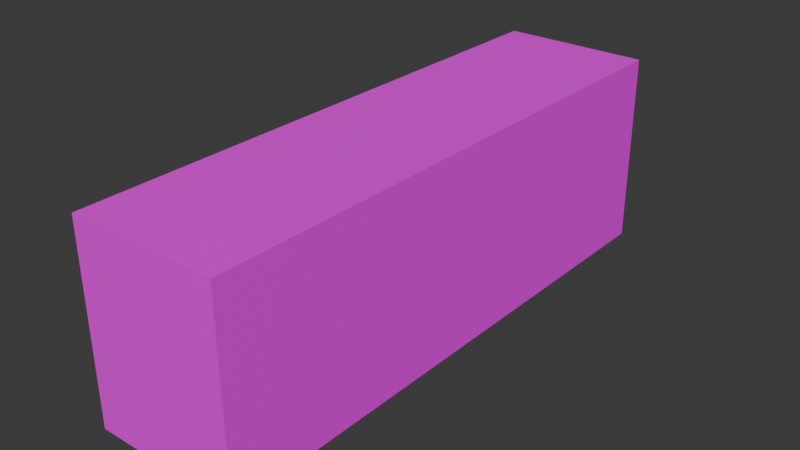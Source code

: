 # Source: Book_Block_3.blend  (saved by Blender 4.0.36; exported with 4.5.12 LTS)
import bpy
from mathutils import Matrix  # noqa: F401  (used for matrix-valued properties, if any)

bpy.ops.wm.read_factory_settings(use_empty=True)
scene = bpy.context.scene
scene.name = 'Scene'

# ---- collections
col_collection = bpy.data.collections.new('Collection'); scene.collection.children.link(col_collection)

# ---- images (referenced by path relative to the original .blend; pixels are not part of the script)
import os
ASSET_DIR = os.environ.get("B2B_ASSET_DIR", "")  # directory of the original .blend (textures are referenced by path, not embedded)
HERE = os.path.dirname(os.path.abspath(__file__))  # packed textures are extracted next to this script under _unpacked/

def load_image(name, relpath, width, height, colorspace="sRGB"):
    """Load a texture the original file referenced (path relative to the .blend, or extracted next to this script)."""
    p = next((c for c in (os.path.join(HERE, relpath), os.path.join(ASSET_DIR, relpath)) if relpath and os.path.exists(c)), "")
    if p:
        img = bpy.data.images.load(p, check_existing=True)
        img.name = name
    else:  # same state as the original file: an image datablock whose file is absent (Cycles renders it pink)
        img = bpy.data.images.new(name, width, height)
        img.source = "FILE"
        img.filepath = "//" + (relpath or name)
    img.colorspace_settings.name = colorspace
    return img
img_books2_png = load_image('Books2.png', 'Books2.png', 1024, 1024, 'sRGB')

# ---- materials (node trees are filled in below, after node groups)
mat_material_057 = bpy.data.materials.new('Material.057')
mat_material_057.use_transparent_shadow = False

# ---- material node trees
mat_material_057.use_nodes = True; mat_material_057.node_tree.nodes.clear()
_N = mat_material_057.node_tree.nodes; _L = mat_material_057.node_tree.links
n0 = _N.new('ShaderNodeBsdfPrincipled'); n0.name = 'Principled BSDF'; n0.location = (10, 300)
n0.inputs[3].default_value = 1.45
n1 = _N.new('ShaderNodeOutputMaterial'); n1.name = 'Material Output'; n1.location = (300, 300)
n2 = _N.new('ShaderNodeTexImage'); n2.name = 'Image Texture'; n2.location = (-280, 275)
n2.image = img_books2_png
_L.new(n0.outputs[0], n1.inputs[0])
_L.new(n2.outputs[0], n0.inputs[0])
n1.is_active_output = True

# ---- world
world_world = bpy.data.worlds.new('World'); scene.world = world_world
world_world.use_nodes = True; world_world.node_tree.nodes.clear()
_N = world_world.node_tree.nodes; _L = world_world.node_tree.links
n0 = _N.new('ShaderNodeOutputWorld'); n0.name = 'World Output'; n0.location = (300, 300)
n1 = _N.new('ShaderNodeBackground'); n1.name = 'Background'; n1.location = (10, 300)
n1.inputs[0].default_value = (0.05088, 0.05088, 0.05088, 1.0)
_L.new(n1.outputs[0], n0.inputs[0])
n0.is_active_output = True
world_world.color = (0.05088, 0.05088, 0.05088)
world_world.use_sun_shadow = False
world_world.sun_shadow_jitter_overblur = 0.0

# ---- meshes
me_cube_227 = bpy.data.meshes.new('Cube.227')
me_cube_227.from_pydata([(-0.2018, 0.2592, 0.7579), (-0.2018, 0.2645, -0.7561), (-0.2018, -0.2645, 0.7561), (-0.2018, -0.2592, -0.7579), (0.2018, 0.2592, 0.7579), (0.2018, 0.2645, -0.7561), (0.2018, -0.2645, 0.7561), (0.2018, -0.2592, -0.7579)], [], [(0, 1, 3, 2), (2, 3, 7, 6), (6, 7, 5, 4), (4, 5, 1, 0), (2, 6, 4, 0), (7, 3, 1, 5)])
_uv = me_cube_227.uv_layers.new(name='UVMap')
_uv.uv.foreach_set('vector', [0.9966, 0.9732, 0.002035, 0.9732, 0.002035, -0.006989, 0.9966, -0.006989, 0.5537, 0.841, 0.5326, 0.841, 0.5326, 0.9625, 0.5537, 0.9625, 0.5748, 0.841, 0.5537, 0.841, 0.5537, 0.9625, 0.5748, 0.9625, 0.5959, 0.841, 0.5748, 0.841, 0.5748, 0.9625, 0.5959, 0.9625, 0.617, 0.9625, 0.617, 0.841, 0.5959, 0.841, 0.5959, 0.9625, 0.6381, 0.9597, 0.6381, 0.8382, 0.617, 0.8382, 0.617, 0.9597])
me_cube_227.materials.append(mat_material_057)
me_cube_227.update()

# ---- objects
ob_cube_153 = bpy.data.objects.new('Cube.153', me_cube_227)

# ---- transforms, parenting, visibility, modifiers, constraints
ob_cube_153.location = (0.0, 0.0, 0.0)
ob_cube_153.rotation_euler = (1.571, 0.0, 0.0)

# ---- collection membership
col_collection.objects.link(ob_cube_153)

# ---- scene / render settings (as saved in the file)
scene.frame_start = 1; scene.frame_end = 250; scene.frame_set(1)
scene.render.engine = 'BLENDER_EEVEE_NEXT'
scene.cycles.sampling_pattern = 'TABULATED_SOBOL'
bpy.context.view_layer.update()

# ---- added for rendering (the .blend has no active camera and no usable light): camera, sun
cam_auto = bpy.data.cameras.new('AutoCamera')
cam_auto.lens = 50.0
cam_auto.sensor_width = 36.0
cam_auto.clip_end = 1000.0
ob_auto_camera = bpy.data.objects.new('AutoCamera', cam_auto)
scene.collection.objects.link(ob_auto_camera)
ob_auto_camera.location = (1.53171, -1.83805, 1.22537)
ob_auto_camera.rotation_euler = (1.09748, -7.21219e-08, 0.694738)
scene.camera = ob_auto_camera
light_auto_sun = bpy.data.lights.new('AutoSun', 'SUN')
light_auto_sun.energy = 3.0
light_auto_sun.angle = 0.0523599
ob_auto_sun = bpy.data.objects.new('AutoSun', light_auto_sun)
scene.collection.objects.link(ob_auto_sun)
ob_auto_sun.rotation_euler = (0.872665, 0.174533, 0.523599)
bpy.context.view_layer.update()
